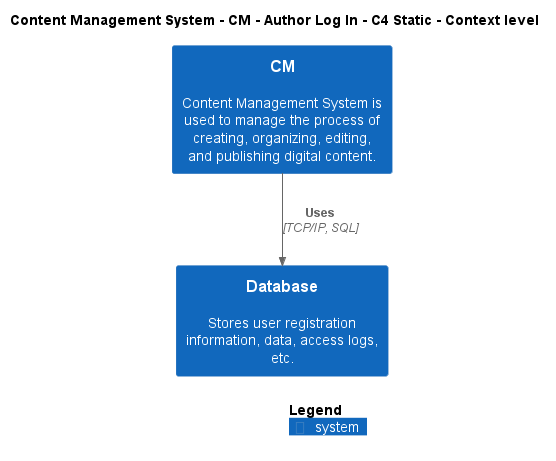

The diagram above was rendered by PlantUML. Its source (embedded in the PNG):
@startuml
!include ..\..\..\..\..\.c4s\C4_Context.puml

AddElementTag("c4interflow:lifecycle:new", $bgColor=green, $fontColor=#ffffff, $borderColor=green, $shadowing="False")
AddElementTag("c4interflow:lifecycle:changed", $bgColor=orange, $fontColor=#ffffff, $borderColor=orange, $shadowing="False")
AddElementTag("c4interflow:lifecycle:removed", $bgColor=red, $fontColor=#ffffff, $borderColor=red, $shadowing="False")

AddRelTag("c4interflow:lifecycle:new", $textColor=green, $lineColor=green)
AddRelTag("c4interflow:lifecycle:changed", $textColor=orange, $lineColor=orange)
AddRelTag("c4interflow:lifecycle:removed", $textColor=red, $lineColor=red)

SHOW_PERSON_PORTRAIT()
LAYOUT_TOP_DOWN()

skinparam linetype polyline

title Content Management System - CM - Author Log In - C4 Static - Context level

System(ContentManagementSystem.SoftwareSystems.CM, "CM", "Content Management System is used to manage the process of creating, organizing, editing, and publishing digital content.")
System(ContentManagementSystem.SoftwareSystems.Database, "Database", "Stores user registration information, data, access logs, etc.")

Rel(ContentManagementSystem.SoftwareSystems.CM, ContentManagementSystem.SoftwareSystems.Database, "Uses", "TCP/IP, SQL", $tags="protocol:tcp/ip, sql")


SHOW_LEGEND()
@enduml